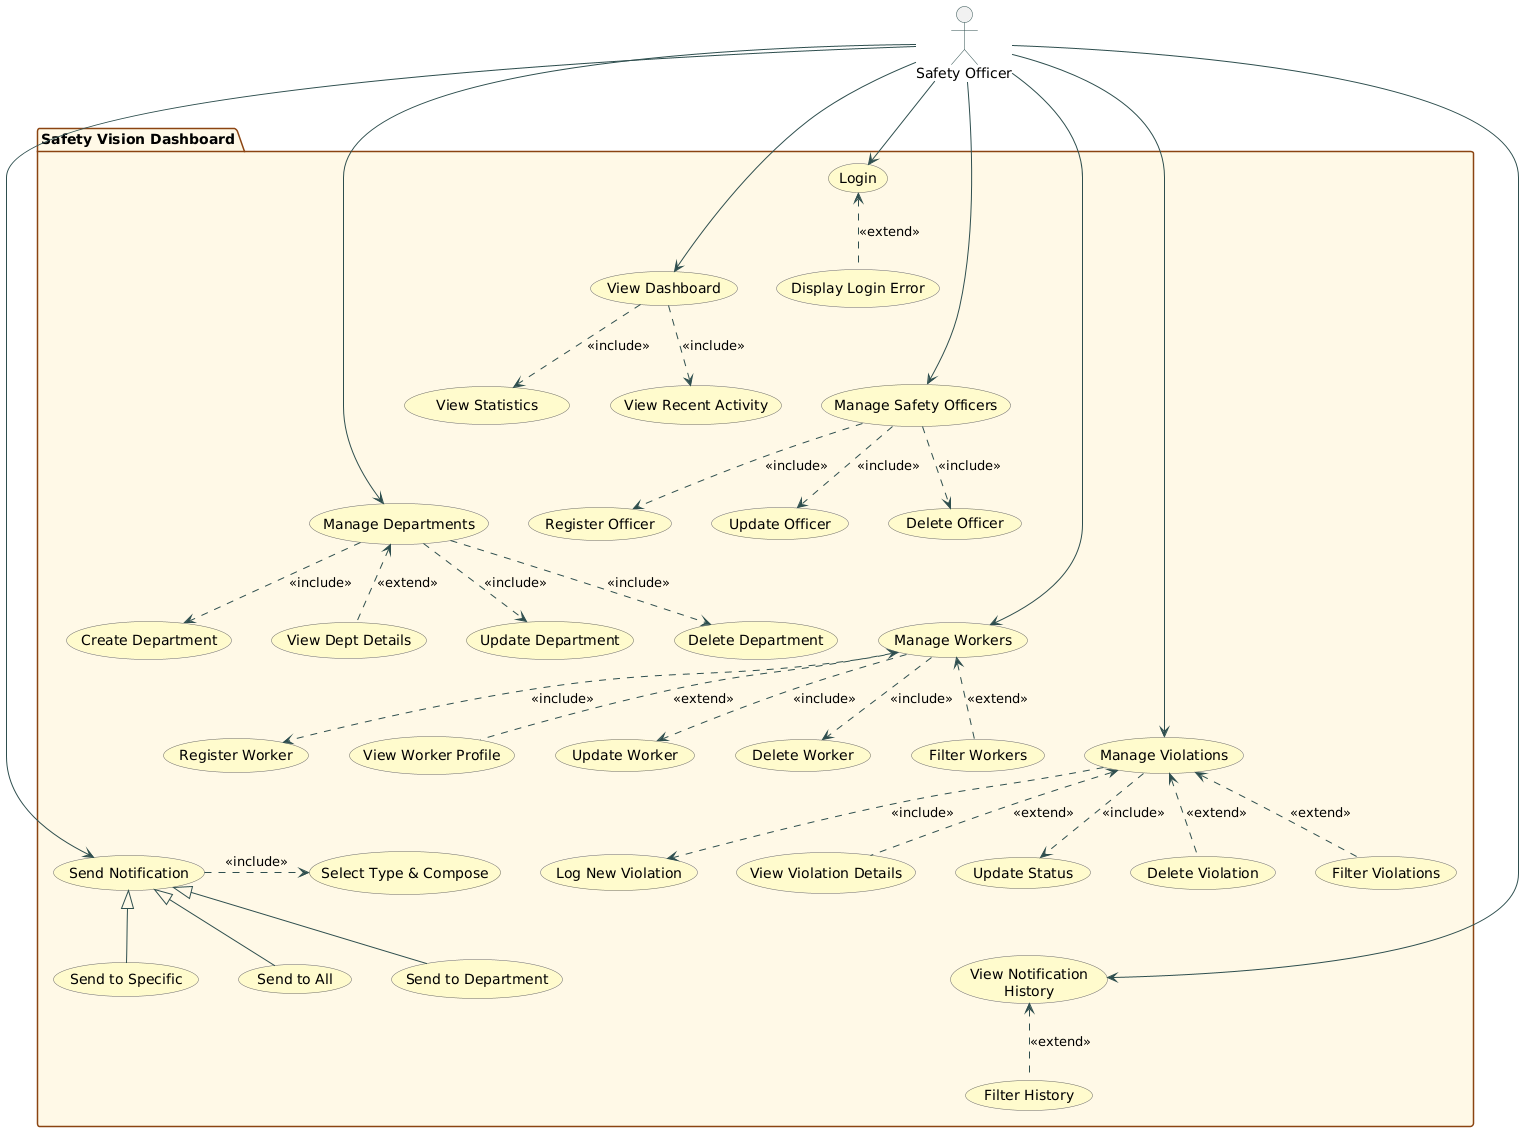

The diagram above was rendered by PlantUML. Its source (embedded in the PNG):
@startuml
' Use top to bottom for vertical layout
top to bottom direction

actor "Safety Officer" as SO

' Custom Styling
skinparam backgroundColor #FFFFFF
skinparam packageBackgroundColor #FFF9E6
skinparam usecaseBackgroundColor #FFFACD
skinparam packageBorderColor #8B4513
skinparam usecaseBorderColor #696969
skinparam arrowColor #2F4F4F
skinparam actorBorderColor #2F4F4F

' Increase spacing
skinparam nodesep 40
skinparam ranksep 60

package "Safety Vision Dashboard" {

    ' --- Administrative Use Cases ---
    usecase "Login" as Login
    usecase "Display Login Error" as LoginError
    
    usecase "View Dashboard" as Dashboard
    usecase "    View Statistics    " as Stats
    usecase "View Recent Activity" as Recent
    
    usecase "Manage Safety Officers" as Officers
    usecase "Register Officer" as RegOfficer
    usecase "Update Officer" as UpdOfficer
    usecase "Delete Officer" as DelOfficer
    
    usecase "Manage Departments" as Depts
    usecase "Create Department" as CreateDept
    usecase "View Dept Details" as ViewDept
    usecase "Update Department" as UpdDept
    usecase "Delete Department" as DelDept

    ' --- Operational Use Cases ---
    usecase "Manage Workers" as Workers
    usecase "Register Worker" as RegWorker
    usecase "View Worker Profile" as ViewWorker
    usecase "Update Worker" as UpdWorker
    usecase "Delete Worker" as DelWorker
    usecase "Filter Workers" as FilterWorkers
    
    usecase "Manage Violations" as Violations
    usecase "Log New Violation" as LogViolation
    usecase "View Violation Details" as ViewViolation
    usecase "Update Status" as UpdStatus
    usecase "Delete Violation" as DelViolation
    usecase "Filter Violations" as FilterViolations
    
    ' --- NOTIFICATIONS ---
    usecase "Send Notification" as Notify
    usecase "Select Type & Compose" as Compose
    
    ' Children (Specialized Versions)
    usecase "Send to Specific" as SendOne
    usecase "Send to All" as SendAll
    usecase "Send to Department" as SendDept
    
    usecase "View Notification\nHistory" as History
    usecase "Filter History" as FilterHistory
}

' === ACTOR CONNECTIONS ===
SO --> Login
SO --> Dashboard
SO --> Officers
SO --> Depts
SO --> Workers
SO --> Violations
SO --> Notify
SO --> History

' === LOGIN ERROR HANDLING (NEW) ===
LoginError .up.> Login : <<extend>>

' === INCLUDES (Core Dependencies) ===
Dashboard .down.> Stats : <<include>>
Dashboard .down.> Recent : <<include>>

Officers .down.> RegOfficer : <<include>>
Officers .down.> UpdOfficer : <<include>>
Officers .down.> DelOfficer : <<include>>

Depts .down.> CreateDept : <<include>>
Depts .down.> UpdDept : <<include>>
Depts .down.> DelDept : <<include>>

Workers .down.> RegWorker : <<include>>
Workers .down.> UpdWorker : <<include>>
Workers .down.> DelWorker : <<include>>

Violations .down.> LogViolation : <<include>>
Violations .down.> UpdStatus : <<include>>

' Parent includes Compose (so children inherit this requirement)
Notify .right.> Compose : <<include>>

' === GENERALIZATION (Inheritance) ===
SendOne -up-|> Notify
SendAll -up-|> Notify
SendDept -up-|> Notify

' === EXTENDS (Optional Features) ===
ViewDept .up.> Depts : <<extend>>

ViewWorker .up.> Workers : <<extend>>
FilterWorkers .up.> Workers : <<extend>>

ViewViolation .up.> Violations : <<extend>>
DelViolation .up.> Violations : <<extend>>
FilterViolations .up.> Violations : <<extend>>

FilterHistory .up.> History : <<extend>>

' === LAYOUT HINTS ===
Login -[hidden]down- Dashboard
Dashboard -[hidden]down- Officers
Officers -[hidden]down- Depts
Depts -[hidden]down- Workers
Workers -[hidden]down- Violations
Violations -[hidden]down- Notify
Notify -[hidden]down- History
@enduml